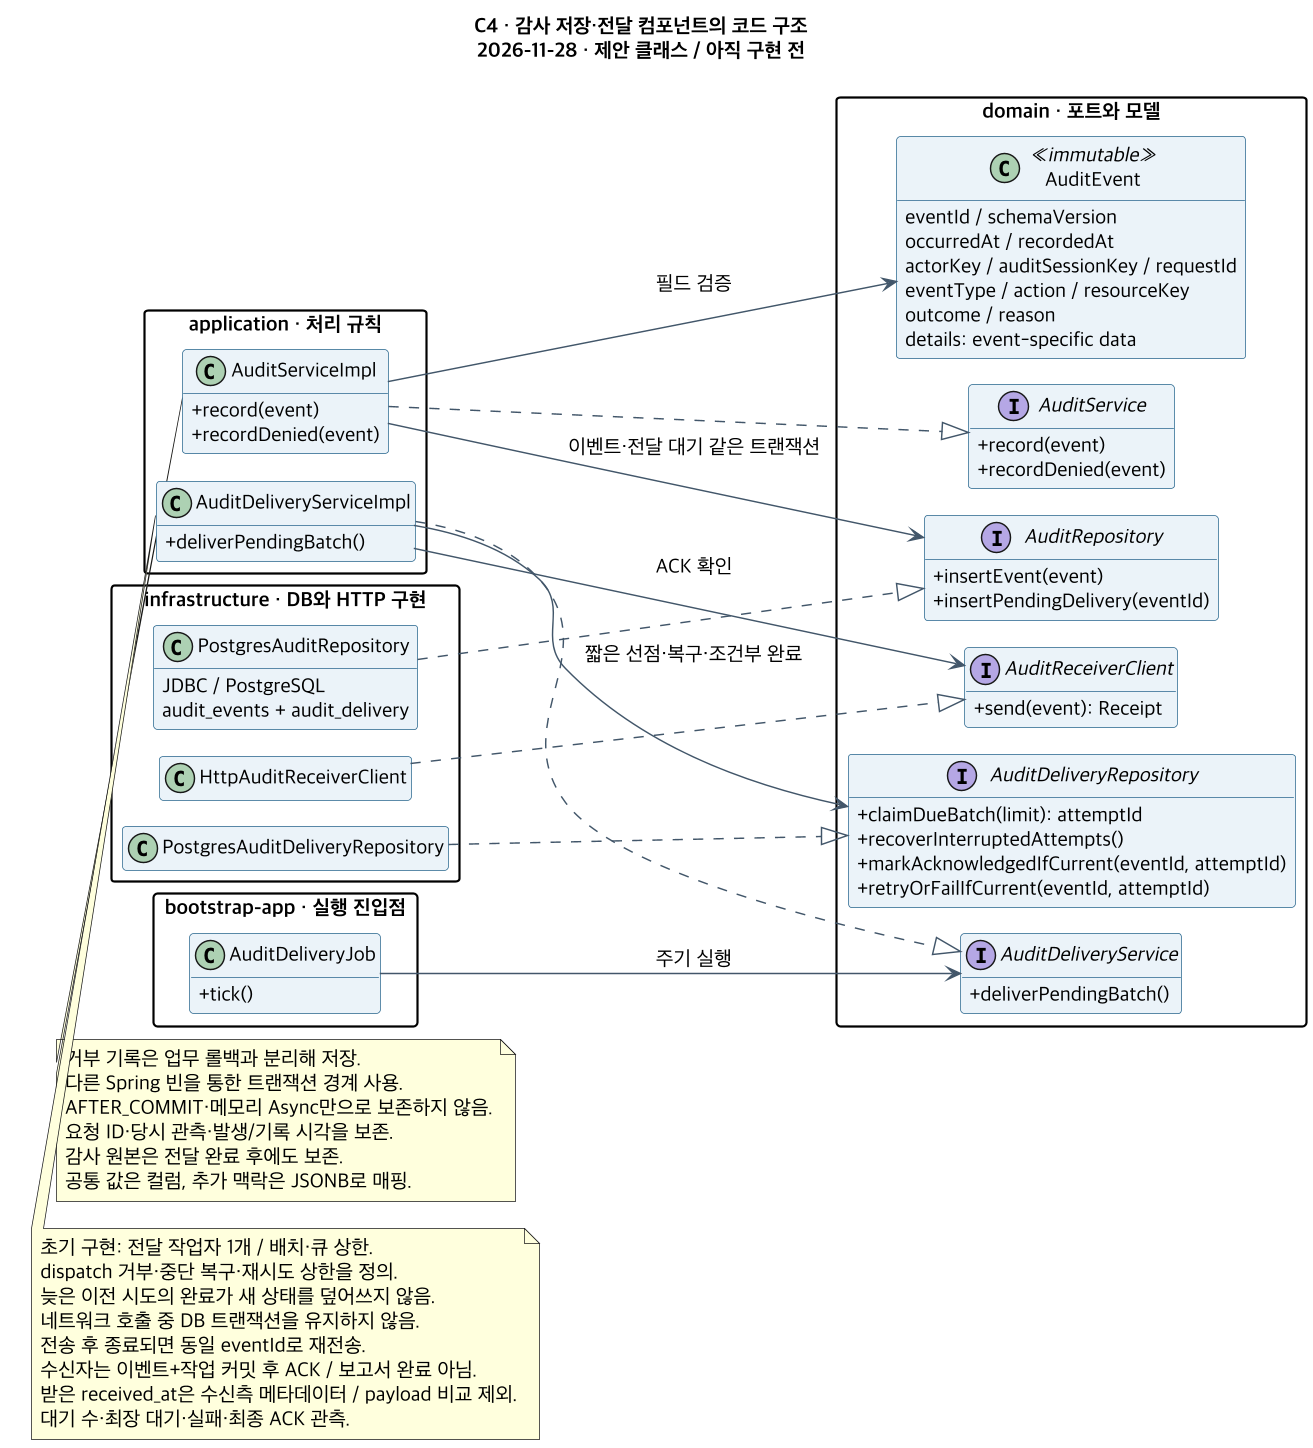

The diagram above was rendered by PlantUML. Its source (embedded in the PNG):
@startuml
!pragma layout smetana
skinparam defaultFontName "Apple SD Gothic Neo"
skinparam defaultFontSize 14
skinparam backgroundColor #FFFFFF
skinparam shadowing false
skinparam dpi 140
left to right direction
hide empty members
skinparam classAttributeIconSize 0
skinparam packageStyle rectangle
skinparam classBackgroundColor #EAF2F8
skinparam classBorderColor #25638B
skinparam ArrowColor #43576A
skinparam nodesep 35
skinparam ranksep 45
title C4 · 감사 저장·전달 컴포넌트의 코드 구조\n2026-11-28 · 제안 클래스 / 아직 구현 전
package "domain · 포트와 모델" {
 class AuditEvent <<immutable>> {
   eventId / schemaVersion
   occurredAt / recordedAt
   actorKey / auditSessionKey / requestId
   eventType / action / resourceKey
   outcome / reason
   details: event-specific data
 }
 interface AuditService {
   +record(event)
   +recordDenied(event)
 }
 interface AuditRepository {
   +insertEvent(event)
   +insertPendingDelivery(eventId)
 }
 interface AuditDeliveryService {
   +deliverPendingBatch()
 }
 interface AuditDeliveryRepository {
   +claimDueBatch(limit): attemptId
   +recoverInterruptedAttempts()
   +markAcknowledgedIfCurrent(eventId, attemptId)
   +retryOrFailIfCurrent(eventId, attemptId)
 }
 interface AuditReceiverClient {
   +send(event): Receipt
 }
}
package "application · 처리 규칙" {
 class AuditServiceImpl {
   +record(event)
   +recordDenied(event)
 }
 class AuditDeliveryServiceImpl {
   +deliverPendingBatch()
 }
}
package "infrastructure · DB와 HTTP 구현" {
 class PostgresAuditRepository {
   JDBC / PostgreSQL
   audit_events + audit_delivery
 }
 class PostgresAuditDeliveryRepository
 class HttpAuditReceiverClient
}
package "bootstrap-app · 실행 진입점" {
 class AuditDeliveryJob {
   +tick()
 }
}
AuditServiceImpl ..|> AuditService
AuditServiceImpl --> AuditRepository : 이벤트·전달 대기 같은 트랜잭션
AuditServiceImpl --> AuditEvent : 필드 검증
PostgresAuditRepository ..|> AuditRepository
AuditDeliveryJob --> AuditDeliveryService : 주기 실행
AuditDeliveryServiceImpl ..|> AuditDeliveryService
AuditDeliveryServiceImpl --> AuditDeliveryRepository : 짧은 선점·복구·조건부 완료
AuditDeliveryServiceImpl --> AuditReceiverClient : ACK 확인
PostgresAuditDeliveryRepository ..|> AuditDeliveryRepository
HttpAuditReceiverClient ..|> AuditReceiverClient
note bottom of AuditServiceImpl
 거부 기록은 업무 롤백과 분리해 저장.
 다른 Spring 빈을 통한 트랜잭션 경계 사용.
 AFTER_COMMIT·메모리 Async만으로 보존하지 않음.
 요청 ID·당시 관측·발생/기록 시각을 보존.
 감사 원본은 전달 완료 후에도 보존.
 공통 값은 컬럼, 추가 맥락은 JSONB로 매핑.
end note
note bottom of AuditDeliveryServiceImpl
 초기 구현: 전달 작업자 1개 / 배치·큐 상한.
 dispatch 거부·중단 복구·재시도 상한을 정의.
 늦은 이전 시도의 완료가 새 상태를 덮어쓰지 않음.
 네트워크 호출 중 DB 트랜잭션을 유지하지 않음.
 전송 후 종료되면 동일 eventId로 재전송.
 수신자는 이벤트+작업 커밋 후 ACK / 보고서 완료 아님.
 받은 received_at은 수신측 메타데이터 / payload 비교 제외.
 대기 수·최장 대기·실패·최종 ACK 관측.
end note
@enduml